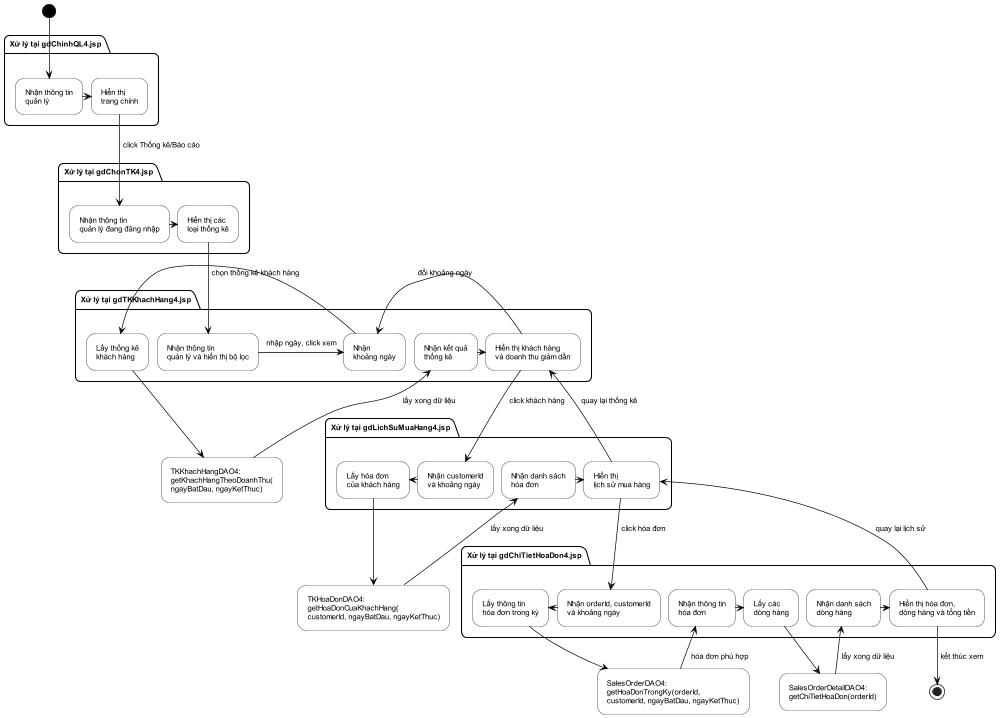

The diagram above was rendered by PlantUML. Its source (embedded in the PNG):
@startuml

scale max 1000*1350

skinparam backgroundColor white
skinparam shadowing false
skinparam defaultFontName Arial
skinparam defaultFontSize 11
skinparam nodesep 12
skinparam ranksep 16
skinparam roundcorner 15
skinparam padding 4
skinparam ArrowColor black

skinparam activity {
  BackgroundColor white
  BorderColor black
  FontColor black
  StartColor black
  EndColor black
}

skinparam partition {
  BackgroundColor white
  BorderColor black
  FontColor black
}

' =========================
' KHUNG XỬ LÝ CÁC TRANG JSP
' =========================

partition "Xử lý tại gdChinhQL4.jsp" {
  "Nhận thông tin\nquản lý" as MAIN_RECEIVE -right-> "Hiển thị\ntrang chính" as MAIN_SHOW
}

partition "Xử lý tại gdChonTK4.jsp" {
  "Nhận thông tin\nquản lý đang đăng nhập" as MENU_RECEIVE -right-> "Hiển thị các\nloại thống kê" as MENU_SHOW
}

partition "Xử lý tại gdTKKhachHang4.jsp" {
  "Nhận thông tin\nquản lý và hiển thị bộ lọc" as TK_FORM -right->[nhập ngày, click xem] "Nhận\nkhoảng ngày" as TK_INPUT

  TK_INPUT -right-> "Lấy thống kê\nkhách hàng" as TK_LOAD

  "Nhận kết quả\nthống kê" as TK_RESULT -right-> "Hiển thị khách hàng\nvà doanh thu giảm dần" as TK_SHOW
}

partition "Xử lý tại gdLichSuMuaHang4.jsp" {
  "Nhận customerId\nvà khoảng ngày" as HISTORY_RECEIVE -right-> "Lấy hóa đơn\ncủa khách hàng" as HISTORY_LOAD

  "Nhận danh sách\nhóa đơn" as HISTORY_RESULT -right-> "Hiển thị\nlịch sử mua hàng" as HISTORY_SHOW
}

partition "Xử lý tại gdChiTietHoaDon4.jsp" {
  "Nhận orderId, customerId\nvà khoảng ngày" as DETAIL_RECEIVE -right-> "Lấy thông tin\nhóa đơn trong kỳ" as ORDER_LOAD

  "Nhận thông tin\nhóa đơn" as ORDER_RESULT -right-> "Lấy các\ndòng hàng" as LINES_LOAD

  "Nhận danh sách\ndòng hàng" as LINES_RESULT -right-> "Hiển thị hóa đơn,\ndòng hàng và tổng tiền" as DETAIL_SHOW
}

' =========================
' BẮT ĐẦU VÀ CHUYỂN TRANG
' =========================

(*) -down-> MAIN_RECEIVE

MAIN_SHOW -down->[click Thống kê/Báo cáo] MENU_RECEIVE
MENU_SHOW -down->[chọn thống kê khách hàng] TK_FORM
TK_SHOW -down->[click khách hàng] HISTORY_RECEIVE
HISTORY_SHOW -down->[click hóa đơn] DETAIL_RECEIVE

' =========================
' DAO NGOÀI CÁC KHUNG JSP
' =========================

TK_LOAD -down-> "TKKhachHangDAO4:\ngetKhachHangTheoDoanhThu(\nngayBatDau, ngayKetThuc)" as TK_DAO

TK_DAO -down->[lấy xong dữ liệu] TK_RESULT

HISTORY_LOAD -down-> "TKHoaDonDAO4:\ngetHoaDonCuaKhachHang(\ncustomerId, ngayBatDau, ngayKetThuc)" as HISTORY_DAO

HISTORY_DAO -down->[lấy xong dữ liệu] HISTORY_RESULT

ORDER_LOAD -down-> "SalesOrderDAO4:\ngetHoaDonTrongKy(orderId,\ncustomerId, ngayBatDau, ngayKetThuc)" as ORDER_DAO

ORDER_DAO -down->[hóa đơn phù hợp] ORDER_RESULT

LINES_LOAD -down-> "SalesOrderDetailDAO4:\ngetChiTietHoaDon(orderId)" as LINES_DAO

LINES_DAO -down->[lấy xong dữ liệu] LINES_RESULT

' =========================
' QUAY LẠI VÀ KẾT THÚC
' =========================

TK_SHOW -left->[đổi khoảng ngày] TK_INPUT
HISTORY_SHOW -left->[quay lại thống kê] TK_SHOW
DETAIL_SHOW -left->[quay lại lịch sử] HISTORY_SHOW

DETAIL_SHOW -down->[kết thúc xem] (*)

@enduml